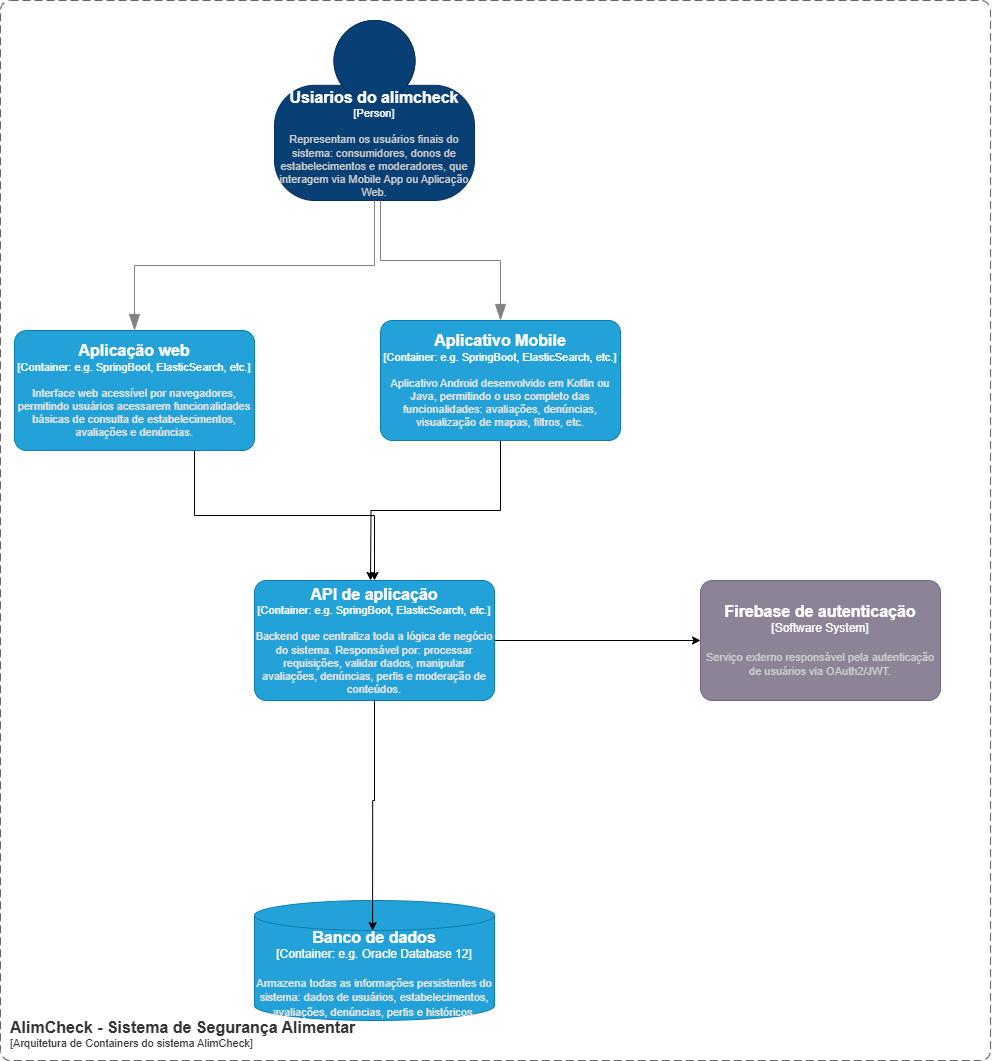

The diagram above was exported from draw.io. Its source (the exported page's mxGraphModel, read from the mxfile embedded in the PNG):
<mxGraphModel dx="2675" dy="1277" grid="1" gridSize="10" guides="1" tooltips="1" connect="1" arrows="1" fold="1" page="1" pageScale="1" pageWidth="827" pageHeight="1169" math="0" shadow="0">
  <root>
    <mxCell id="0" />
    <mxCell id="1" parent="0" />
    <object placeholders="1" c4Name="Usiarios do alimcheck" c4Type="Person" c4Description="Representam os usuários finais do sistema: consumidores, donos de estabelecimentos e moderadores, que interagem via Mobile App ou Aplicação Web." label="&lt;font style=&quot;font-size: 16px&quot;&gt;&lt;b&gt;%c4Name%&lt;/b&gt;&lt;/font&gt;&lt;div&gt;[%c4Type%]&lt;/div&gt;&lt;br&gt;&lt;div&gt;&lt;font style=&quot;font-size: 11px&quot;&gt;&lt;font color=&quot;#cccccc&quot;&gt;%c4Description%&lt;/font&gt;&lt;/div&gt;" id="JIA5Ddh-DhbbG2gRvEh4-1">
      <mxCell style="html=1;fontSize=11;dashed=0;whiteSpace=wrap;fillColor=#083F75;strokeColor=#06315C;fontColor=#ffffff;shape=mxgraph.c4.person2;align=center;metaEdit=1;points=[[0.5,0,0],[1,0.5,0],[1,0.75,0],[0.75,1,0],[0.5,1,0],[0.25,1,0],[0,0.75,0],[0,0.5,0]];resizable=0;" parent="1" vertex="1">
        <mxGeometry x="314" y="40" width="200" height="180" as="geometry" />
      </mxCell>
    </object>
    <object placeholders="1" c4Name="Banco de dados" c4Type="Container" c4Technology="e.g. Oracle Database 12" c4Description="Armazena todas as informações persistentes do sistema: dados de usuários, estabelecimentos, avaliações, denúncias, perfis e históricos." label="&lt;font style=&quot;font-size: 16px&quot;&gt;&lt;b&gt;%c4Name%&lt;/b&gt;&lt;/font&gt;&lt;div&gt;[%c4Type%:&amp;nbsp;%c4Technology%]&lt;/div&gt;&lt;br&gt;&lt;div&gt;&lt;font style=&quot;font-size: 11px&quot;&gt;&lt;font color=&quot;#E6E6E6&quot;&gt;%c4Description%&lt;/font&gt;&lt;/div&gt;" id="JIA5Ddh-DhbbG2gRvEh4-2">
      <mxCell style="shape=cylinder3;size=15;whiteSpace=wrap;html=1;boundedLbl=1;rounded=0;labelBackgroundColor=none;fillColor=#23A2D9;fontSize=12;fontColor=#ffffff;align=center;strokeColor=#0E7DAD;metaEdit=1;points=[[0.5,0,0],[1,0.25,0],[1,0.5,0],[1,0.75,0],[0.5,1,0],[0,0.75,0],[0,0.5,0],[0,0.25,0]];resizable=0;" parent="1" vertex="1">
        <mxGeometry x="294" y="920" width="240" height="120" as="geometry" />
      </mxCell>
    </object>
    <mxCell id="JIA5Ddh-DhbbG2gRvEh4-12" style="edgeStyle=orthogonalEdgeStyle;rounded=0;orthogonalLoop=1;jettySize=auto;html=1;exitX=0.5;exitY=1;exitDx=0;exitDy=0;exitPerimeter=0;" parent="1" source="JIA5Ddh-DhbbG2gRvEh4-3" edge="1">
      <mxGeometry relative="1" as="geometry">
        <mxPoint x="410" y="600" as="targetPoint" />
      </mxGeometry>
    </mxCell>
    <object placeholders="1" c4Name="Aplicativo Mobile" c4Type="Container" c4Technology="e.g. SpringBoot, ElasticSearch, etc." c4Description="Aplicativo Android desenvolvido em Kotlin ou Java, permitindo o uso completo das funcionalidades: avaliações, denúncias, visualização de mapas, filtros, etc." label="&lt;font style=&quot;font-size: 16px&quot;&gt;&lt;b&gt;%c4Name%&lt;/b&gt;&lt;/font&gt;&lt;div&gt;[%c4Type%: %c4Technology%]&lt;/div&gt;&lt;br&gt;&lt;div&gt;&lt;font style=&quot;font-size: 11px&quot;&gt;&lt;font color=&quot;#E6E6E6&quot;&gt;%c4Description%&lt;/font&gt;&lt;/div&gt;" id="JIA5Ddh-DhbbG2gRvEh4-3">
      <mxCell style="rounded=1;whiteSpace=wrap;html=1;fontSize=11;labelBackgroundColor=none;fillColor=#23A2D9;fontColor=#ffffff;align=center;arcSize=10;strokeColor=#0E7DAD;metaEdit=1;resizable=0;points=[[0.25,0,0],[0.5,0,0],[0.75,0,0],[1,0.25,0],[1,0.5,0],[1,0.75,0],[0.75,1,0],[0.5,1,0],[0.25,1,0],[0,0.75,0],[0,0.5,0],[0,0.25,0]];" parent="1" vertex="1">
        <mxGeometry x="420" y="340" width="240" height="120" as="geometry" />
      </mxCell>
    </object>
    <mxCell id="JIA5Ddh-DhbbG2gRvEh4-13" style="edgeStyle=orthogonalEdgeStyle;rounded=0;orthogonalLoop=1;jettySize=auto;html=1;exitX=1;exitY=0.5;exitDx=0;exitDy=0;exitPerimeter=0;" parent="1" source="JIA5Ddh-DhbbG2gRvEh4-4" target="JIA5Ddh-DhbbG2gRvEh4-7" edge="1">
      <mxGeometry relative="1" as="geometry" />
    </mxCell>
    <object placeholders="1" c4Name="API de aplicação" c4Type="Container" c4Technology="e.g. SpringBoot, ElasticSearch, etc." c4Description="Backend que centraliza toda a lógica de negócio do sistema. Responsável por: processar requisições, validar dados, manipular avaliações, denúncias, perfis e moderação de conteúdos. " label="&lt;font style=&quot;font-size: 16px&quot;&gt;&lt;b&gt;%c4Name%&lt;/b&gt;&lt;/font&gt;&lt;div&gt;[%c4Type%: %c4Technology%]&lt;/div&gt;&lt;br&gt;&lt;div&gt;&lt;font style=&quot;font-size: 11px&quot;&gt;&lt;font color=&quot;#E6E6E6&quot;&gt;%c4Description%&lt;/font&gt;&lt;/div&gt;" id="JIA5Ddh-DhbbG2gRvEh4-4">
      <mxCell style="rounded=1;whiteSpace=wrap;html=1;fontSize=11;labelBackgroundColor=none;fillColor=#23A2D9;fontColor=#ffffff;align=center;arcSize=10;strokeColor=#0E7DAD;metaEdit=1;resizable=0;points=[[0.25,0,0],[0.5,0,0],[0.75,0,0],[1,0.25,0],[1,0.5,0],[1,0.75,0],[0.75,1,0],[0.5,1,0],[0.25,1,0],[0,0.75,0],[0,0.5,0],[0,0.25,0]];" parent="1" vertex="1">
        <mxGeometry x="294" y="600" width="240" height="120" as="geometry" />
      </mxCell>
    </object>
    <mxCell id="JIA5Ddh-DhbbG2gRvEh4-11" style="edgeStyle=orthogonalEdgeStyle;rounded=0;orthogonalLoop=1;jettySize=auto;html=1;exitX=0.75;exitY=1;exitDx=0;exitDy=0;exitPerimeter=0;" parent="1" source="JIA5Ddh-DhbbG2gRvEh4-5" target="JIA5Ddh-DhbbG2gRvEh4-4" edge="1">
      <mxGeometry relative="1" as="geometry" />
    </mxCell>
    <object placeholders="1" c4Name="Aplicação web" c4Type="Container" c4Technology="e.g. SpringBoot, ElasticSearch, etc." c4Description="Interface web acessível por navegadores, permitindo usuários acessarem funcionalidades básicas de consulta de estabelecimentos, avaliações e denúncias." label="&lt;font style=&quot;font-size: 16px&quot;&gt;&lt;b&gt;%c4Name%&lt;/b&gt;&lt;/font&gt;&lt;div&gt;[%c4Type%: %c4Technology%]&lt;/div&gt;&lt;br&gt;&lt;div&gt;&lt;font style=&quot;font-size: 11px&quot;&gt;&lt;font color=&quot;#E6E6E6&quot;&gt;%c4Description%&lt;/font&gt;&lt;/div&gt;" id="JIA5Ddh-DhbbG2gRvEh4-5">
      <mxCell style="rounded=1;whiteSpace=wrap;html=1;fontSize=11;labelBackgroundColor=none;fillColor=#23A2D9;fontColor=#ffffff;align=center;arcSize=10;strokeColor=#0E7DAD;metaEdit=1;resizable=0;points=[[0.25,0,0],[0.5,0,0],[0.75,0,0],[1,0.25,0],[1,0.5,0],[1,0.75,0],[0.75,1,0],[0.5,1,0],[0.25,1,0],[0,0.75,0],[0,0.5,0],[0,0.25,0]];" parent="1" vertex="1">
        <mxGeometry x="54" y="350" width="240" height="120" as="geometry" />
      </mxCell>
    </object>
    <object placeholders="1" c4Name="Firebase de autenticação" c4Type="Software System" c4Description="Serviço externo responsável pela autenticação de usuários via OAuth2/JWT. " label="&lt;font style=&quot;font-size: 16px&quot;&gt;&lt;b&gt;%c4Name%&lt;/b&gt;&lt;/font&gt;&lt;div&gt;[%c4Type%]&lt;/div&gt;&lt;br&gt;&lt;div&gt;&lt;font style=&quot;font-size: 11px&quot;&gt;&lt;font color=&quot;#cccccc&quot;&gt;%c4Description%&lt;/font&gt;&lt;/div&gt;" id="JIA5Ddh-DhbbG2gRvEh4-7">
      <mxCell style="rounded=1;whiteSpace=wrap;html=1;labelBackgroundColor=none;fillColor=#8C8496;fontColor=#ffffff;align=center;arcSize=10;strokeColor=#736782;metaEdit=1;resizable=0;points=[[0.25,0,0],[0.5,0,0],[0.75,0,0],[1,0.25,0],[1,0.5,0],[1,0.75,0],[0.75,1,0],[0.5,1,0],[0.25,1,0],[0,0.75,0],[0,0.5,0],[0,0.25,0]];" parent="1" vertex="1">
        <mxGeometry x="740" y="600" width="240" height="120" as="geometry" />
      </mxCell>
    </object>
    <object placeholders="1" c4Type="Relationship" id="JIA5Ddh-DhbbG2gRvEh4-9">
      <mxCell style="endArrow=blockThin;html=1;fontSize=10;fontColor=#404040;strokeWidth=1;endFill=1;strokeColor=#828282;elbow=vertical;metaEdit=1;endSize=14;startSize=14;jumpStyle=arc;jumpSize=16;rounded=0;edgeStyle=orthogonalEdgeStyle;exitX=0.5;exitY=1;exitDx=0;exitDy=0;exitPerimeter=0;entryX=0.5;entryY=0;entryDx=0;entryDy=0;entryPerimeter=0;" parent="1" source="JIA5Ddh-DhbbG2gRvEh4-1" target="JIA5Ddh-DhbbG2gRvEh4-5" edge="1">
        <mxGeometry width="240" relative="1" as="geometry">
          <mxPoint x="360" y="610" as="sourcePoint" />
          <mxPoint x="600" y="610" as="targetPoint" />
        </mxGeometry>
      </mxCell>
    </object>
    <object placeholders="1" c4Type="Relationship" id="JIA5Ddh-DhbbG2gRvEh4-10">
      <mxCell style="endArrow=blockThin;html=1;fontSize=10;fontColor=#404040;strokeWidth=1;endFill=1;strokeColor=#828282;elbow=vertical;metaEdit=1;endSize=14;startSize=14;jumpStyle=arc;jumpSize=16;rounded=0;edgeStyle=orthogonalEdgeStyle;entryX=0.5;entryY=0;entryDx=0;entryDy=0;entryPerimeter=0;" parent="1" source="JIA5Ddh-DhbbG2gRvEh4-1" target="JIA5Ddh-DhbbG2gRvEh4-3" edge="1">
        <mxGeometry width="240" relative="1" as="geometry">
          <mxPoint x="410" y="230" as="sourcePoint" />
          <mxPoint x="380" y="400" as="targetPoint" />
          <Array as="points">
            <mxPoint x="420" y="280" />
            <mxPoint x="540" y="280" />
          </Array>
        </mxGeometry>
      </mxCell>
    </object>
    <mxCell id="JIA5Ddh-DhbbG2gRvEh4-14" style="edgeStyle=orthogonalEdgeStyle;rounded=0;orthogonalLoop=1;jettySize=auto;html=1;exitX=0.5;exitY=1;exitDx=0;exitDy=0;exitPerimeter=0;entryX=0.492;entryY=0.25;entryDx=0;entryDy=0;entryPerimeter=0;" parent="1" source="JIA5Ddh-DhbbG2gRvEh4-4" target="JIA5Ddh-DhbbG2gRvEh4-2" edge="1">
      <mxGeometry relative="1" as="geometry" />
    </mxCell>
    <object placeholders="1" c4Name="AlimCheck - Sistema de Segurança Alimentar" c4Type="ContainerScopeBoundary" c4Application="Arquitetura de Containers do sistema AlimCheck" label="&lt;font style=&quot;font-size: 16px&quot;&gt;&lt;b&gt;&lt;div style=&quot;text-align: left&quot;&gt;%c4Name%&lt;/div&gt;&lt;/b&gt;&lt;/font&gt;&lt;div style=&quot;text-align: left&quot;&gt;[%c4Application%]&lt;/div&gt;" id="JIA5Ddh-DhbbG2gRvEh4-15">
      <mxCell style="rounded=1;fontSize=11;whiteSpace=wrap;html=1;dashed=1;arcSize=20;fillColor=none;strokeColor=#666666;fontColor=#333333;labelBackgroundColor=none;align=left;verticalAlign=bottom;labelBorderColor=none;spacingTop=0;spacing=10;dashPattern=8 4;metaEdit=1;rotatable=0;perimeter=rectanglePerimeter;noLabel=0;labelPadding=0;allowArrows=0;connectable=0;expand=0;recursiveResize=0;editable=1;pointerEvents=0;absoluteArcSize=1;points=[[0.25,0,0],[0.5,0,0],[0.75,0,0],[1,0.25,0],[1,0.5,0],[1,0.75,0],[0.75,1,0],[0.5,1,0],[0.25,1,0],[0,0.75,0],[0,0.5,0],[0,0.25,0]];" parent="1" vertex="1">
        <mxGeometry x="40" y="20" width="990" height="1060" as="geometry" />
      </mxCell>
    </object>
  </root>
</mxGraphModel>